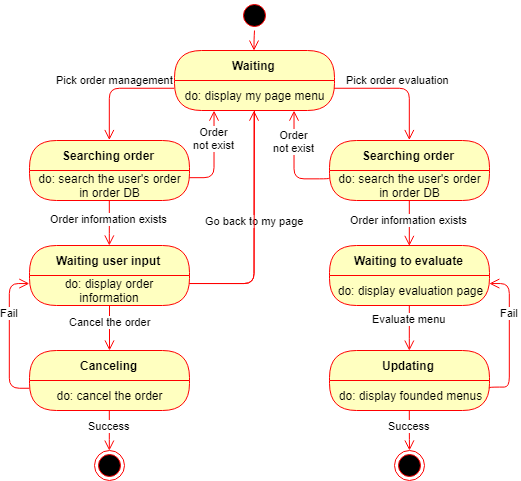

The diagram above was exported from draw.io. Its source (the exported page's mxGraphModel, read from the mxfile embedded in the PNG):
<mxGraphModel dx="649" dy="794" grid="1" gridSize="10" guides="1" tooltips="1" connect="1" arrows="1" fold="1" page="1" pageScale="1" pageWidth="827" pageHeight="1169" math="0" shadow="0">
  <root>
    <mxCell id="0" />
    <mxCell id="1" parent="0" />
    <mxCell id="YGB9TMCgIRE_jNW2NB7V-3" value="" style="ellipse;html=1;shape=startState;fillColor=#000000;strokeColor=#ff0000;" vertex="1" parent="1">
      <mxGeometry x="340" y="30" width="30" height="30" as="geometry" />
    </mxCell>
    <mxCell id="YGB9TMCgIRE_jNW2NB7V-4" value="Pick order management" style="edgeStyle=orthogonalEdgeStyle;html=1;verticalAlign=bottom;endArrow=open;endSize=8;strokeColor=#ff0000;exitX=0;exitY=0.25;exitDx=0;exitDy=0;entryX=0.5;entryY=0;entryDx=0;entryDy=0;" edge="1" source="YGB9TMCgIRE_jNW2NB7V-52" parent="1" target="YGB9TMCgIRE_jNW2NB7V-5">
      <mxGeometry relative="1" as="geometry">
        <mxPoint x="199.5" y="170" as="targetPoint" />
        <mxPoint x="199.5" y="140" as="sourcePoint" />
      </mxGeometry>
    </mxCell>
    <mxCell id="YGB9TMCgIRE_jNW2NB7V-5" value="Searching order" style="swimlane;html=1;fontStyle=1;align=center;verticalAlign=middle;childLayout=stackLayout;horizontal=1;startSize=30;horizontalStack=0;resizeParent=0;resizeLast=1;container=0;fontColor=#000000;collapsible=0;rounded=1;arcSize=30;strokeColor=#ff0000;fillColor=#ffffc0;swimlaneFillColor=#ffffc0;" vertex="1" parent="1">
      <mxGeometry x="130" y="170" width="160" height="60" as="geometry" />
    </mxCell>
    <mxCell id="YGB9TMCgIRE_jNW2NB7V-6" value="do: search the user's order&lt;br&gt;in order DB&lt;br&gt;" style="text;html=1;strokeColor=none;fillColor=none;align=center;verticalAlign=middle;spacingLeft=4;spacingRight=4;whiteSpace=wrap;overflow=hidden;rotatable=0;fontColor=#000000;" vertex="1" parent="YGB9TMCgIRE_jNW2NB7V-5">
      <mxGeometry y="30" width="160" height="30" as="geometry" />
    </mxCell>
    <mxCell id="YGB9TMCgIRE_jNW2NB7V-51" value="Waiting" style="swimlane;html=1;fontStyle=1;align=center;verticalAlign=middle;childLayout=stackLayout;horizontal=1;startSize=30;horizontalStack=0;resizeParent=0;resizeLast=1;container=0;fontColor=#000000;collapsible=0;rounded=1;arcSize=30;strokeColor=#ff0000;fillColor=#ffffc0;swimlaneFillColor=#ffffc0;" vertex="1" parent="1">
      <mxGeometry x="275" y="80" width="160" height="60" as="geometry" />
    </mxCell>
    <mxCell id="YGB9TMCgIRE_jNW2NB7V-52" value="do: display my page menu" style="text;html=1;strokeColor=none;fillColor=none;align=center;verticalAlign=middle;spacingLeft=4;spacingRight=4;whiteSpace=wrap;overflow=hidden;rotatable=0;fontColor=#000000;" vertex="1" parent="YGB9TMCgIRE_jNW2NB7V-51">
      <mxGeometry y="30" width="160" height="30" as="geometry" />
    </mxCell>
    <mxCell id="YGB9TMCgIRE_jNW2NB7V-53" value="" style="edgeStyle=orthogonalEdgeStyle;html=1;verticalAlign=bottom;endArrow=open;endSize=8;strokeColor=#ff0000;entryX=0.5;entryY=0;entryDx=0;entryDy=0;" edge="1" parent="1" source="YGB9TMCgIRE_jNW2NB7V-3" target="YGB9TMCgIRE_jNW2NB7V-51">
      <mxGeometry relative="1" as="geometry">
        <mxPoint x="369.5" y="80" as="targetPoint" />
        <mxPoint x="369.5" y="50" as="sourcePoint" />
        <Array as="points" />
      </mxGeometry>
    </mxCell>
    <mxCell id="YGB9TMCgIRE_jNW2NB7V-55" value="Pick order evaluation" style="edgeStyle=orthogonalEdgeStyle;html=1;verticalAlign=bottom;endArrow=open;endSize=8;strokeColor=#ff0000;exitX=1;exitY=0.25;exitDx=0;exitDy=0;entryX=0.5;entryY=0;entryDx=0;entryDy=0;" edge="1" parent="1" source="YGB9TMCgIRE_jNW2NB7V-52" target="YGB9TMCgIRE_jNW2NB7V-56">
      <mxGeometry relative="1" as="geometry">
        <mxPoint x="515" y="162" as="targetPoint" />
        <mxPoint x="590.5" y="110" as="sourcePoint" />
      </mxGeometry>
    </mxCell>
    <mxCell id="YGB9TMCgIRE_jNW2NB7V-56" value="Searching order" style="swimlane;html=1;fontStyle=1;align=center;verticalAlign=middle;childLayout=stackLayout;horizontal=1;startSize=30;horizontalStack=0;resizeParent=0;resizeLast=1;container=0;fontColor=#000000;collapsible=0;rounded=1;arcSize=30;strokeColor=#ff0000;fillColor=#ffffc0;swimlaneFillColor=#ffffc0;" vertex="1" parent="1">
      <mxGeometry x="430" y="170" width="160" height="60" as="geometry" />
    </mxCell>
    <mxCell id="YGB9TMCgIRE_jNW2NB7V-57" value="do: search the user's order&lt;br&gt;in order DB" style="text;html=1;strokeColor=none;fillColor=none;align=center;verticalAlign=middle;spacingLeft=4;spacingRight=4;whiteSpace=wrap;overflow=hidden;rotatable=0;fontColor=#000000;" vertex="1" parent="YGB9TMCgIRE_jNW2NB7V-56">
      <mxGeometry y="30" width="160" height="30" as="geometry" />
    </mxCell>
    <mxCell id="YGB9TMCgIRE_jNW2NB7V-58" value="Waiting to evaluate" style="swimlane;html=1;fontStyle=1;align=center;verticalAlign=middle;childLayout=stackLayout;horizontal=1;startSize=30;horizontalStack=0;resizeParent=0;resizeLast=1;container=0;fontColor=#000000;collapsible=0;rounded=1;arcSize=30;strokeColor=#ff0000;fillColor=#ffffc0;swimlaneFillColor=#ffffc0;" vertex="1" parent="1">
      <mxGeometry x="430" y="275" width="160" height="60" as="geometry" />
    </mxCell>
    <mxCell id="YGB9TMCgIRE_jNW2NB7V-59" value="do: display evaluation page&lt;br&gt;" style="text;html=1;strokeColor=none;fillColor=none;align=center;verticalAlign=middle;spacingLeft=4;spacingRight=4;whiteSpace=wrap;overflow=hidden;rotatable=0;fontColor=#000000;" vertex="1" parent="YGB9TMCgIRE_jNW2NB7V-58">
      <mxGeometry y="30" width="160" height="30" as="geometry" />
    </mxCell>
    <mxCell id="YGB9TMCgIRE_jNW2NB7V-60" value="Evaluate menu" style="edgeStyle=orthogonalEdgeStyle;html=1;verticalAlign=bottom;endArrow=open;endSize=8;strokeColor=#ff0000;entryX=0.5;entryY=0;entryDx=0;entryDy=0;" edge="1" parent="1" source="YGB9TMCgIRE_jNW2NB7V-58" target="YGB9TMCgIRE_jNW2NB7V-61">
      <mxGeometry relative="1" as="geometry">
        <mxPoint x="510" y="385" as="targetPoint" />
        <mxPoint as="offset" />
      </mxGeometry>
    </mxCell>
    <mxCell id="YGB9TMCgIRE_jNW2NB7V-61" value="Updating" style="swimlane;html=1;fontStyle=1;align=center;verticalAlign=middle;childLayout=stackLayout;horizontal=1;startSize=30;horizontalStack=0;resizeParent=0;resizeLast=1;container=0;fontColor=#000000;collapsible=0;rounded=1;arcSize=30;strokeColor=#ff0000;fillColor=#ffffc0;swimlaneFillColor=#ffffc0;" vertex="1" parent="1">
      <mxGeometry x="430" y="380" width="160" height="60" as="geometry" />
    </mxCell>
    <mxCell id="YGB9TMCgIRE_jNW2NB7V-62" value="do: display founded menus" style="text;html=1;strokeColor=none;fillColor=none;align=center;verticalAlign=middle;spacingLeft=4;spacingRight=4;whiteSpace=wrap;overflow=hidden;rotatable=0;fontColor=#000000;" vertex="1" parent="YGB9TMCgIRE_jNW2NB7V-61">
      <mxGeometry y="30" width="160" height="30" as="geometry" />
    </mxCell>
    <mxCell id="YGB9TMCgIRE_jNW2NB7V-64" value="" style="ellipse;html=1;shape=endState;fillColor=#000000;strokeColor=#ff0000;" vertex="1" parent="1">
      <mxGeometry x="495" y="480" width="30" height="30" as="geometry" />
    </mxCell>
    <mxCell id="YGB9TMCgIRE_jNW2NB7V-65" value="Order information exists" style="edgeStyle=orthogonalEdgeStyle;html=1;verticalAlign=bottom;endArrow=open;endSize=8;strokeColor=#ff0000;entryX=0.5;entryY=0;entryDx=0;entryDy=0;exitX=0.5;exitY=1;exitDx=0;exitDy=0;" edge="1" parent="1" source="YGB9TMCgIRE_jNW2NB7V-57" target="YGB9TMCgIRE_jNW2NB7V-58">
      <mxGeometry x="0.2095" relative="1" as="geometry">
        <mxPoint x="515" y="272" as="targetPoint" />
        <mxPoint x="515" y="230" as="sourcePoint" />
        <mxPoint as="offset" />
      </mxGeometry>
    </mxCell>
    <mxCell id="YGB9TMCgIRE_jNW2NB7V-67" value="Order&lt;br&gt;not exist&lt;br&gt;" style="edgeStyle=orthogonalEdgeStyle;html=1;verticalAlign=bottom;endArrow=open;endSize=8;strokeColor=#ff0000;exitX=1;exitY=0.25;exitDx=0;exitDy=0;entryX=0.25;entryY=1;entryDx=0;entryDy=0;" edge="1" parent="1" source="YGB9TMCgIRE_jNW2NB7V-6" target="YGB9TMCgIRE_jNW2NB7V-52">
      <mxGeometry x="-0.3103" y="17" relative="1" as="geometry">
        <mxPoint x="320.2352941176471" y="300.11764705882365" as="targetPoint" />
        <mxPoint x="320.2352941176471" y="249.52941176470586" as="sourcePoint" />
        <mxPoint x="17" y="-17" as="offset" />
      </mxGeometry>
    </mxCell>
    <mxCell id="YGB9TMCgIRE_jNW2NB7V-69" value="Order&lt;br&gt;not exist&lt;br&gt;" style="edgeStyle=orthogonalEdgeStyle;html=1;verticalAlign=bottom;endArrow=open;endSize=8;strokeColor=#ff0000;entryX=0.75;entryY=1;entryDx=0;entryDy=0;exitX=0;exitY=0.25;exitDx=0;exitDy=0;" edge="1" parent="1" source="YGB9TMCgIRE_jNW2NB7V-57" target="YGB9TMCgIRE_jNW2NB7V-52">
      <mxGeometry x="0.1278" relative="1" as="geometry">
        <mxPoint x="405.5952380952381" y="139.9523809523809" as="targetPoint" />
        <mxPoint x="430" y="207" as="sourcePoint" />
        <mxPoint as="offset" />
        <Array as="points">
          <mxPoint x="395" y="208" />
        </Array>
      </mxGeometry>
    </mxCell>
    <mxCell id="YGB9TMCgIRE_jNW2NB7V-73" value="Waiting user input" style="swimlane;html=1;fontStyle=1;align=center;verticalAlign=middle;childLayout=stackLayout;horizontal=1;startSize=30;horizontalStack=0;resizeParent=0;resizeLast=1;container=0;fontColor=#000000;collapsible=0;rounded=1;arcSize=30;strokeColor=#ff0000;fillColor=#ffffc0;swimlaneFillColor=#ffffc0;" vertex="1" parent="1">
      <mxGeometry x="130" y="275" width="160" height="60" as="geometry" />
    </mxCell>
    <mxCell id="YGB9TMCgIRE_jNW2NB7V-74" value="do: display order information" style="text;html=1;strokeColor=none;fillColor=none;align=center;verticalAlign=middle;spacingLeft=4;spacingRight=4;whiteSpace=wrap;overflow=hidden;rotatable=0;fontColor=#000000;" vertex="1" parent="YGB9TMCgIRE_jNW2NB7V-73">
      <mxGeometry y="30" width="160" height="30" as="geometry" />
    </mxCell>
    <mxCell id="YGB9TMCgIRE_jNW2NB7V-75" value="Cancel the order" style="edgeStyle=orthogonalEdgeStyle;html=1;verticalAlign=bottom;endArrow=open;endSize=8;strokeColor=#ff0000;" edge="1" source="YGB9TMCgIRE_jNW2NB7V-73" parent="1" target="YGB9TMCgIRE_jNW2NB7V-81">
      <mxGeometry x="0.1111" relative="1" as="geometry">
        <mxPoint x="210" y="370" as="targetPoint" />
        <mxPoint as="offset" />
      </mxGeometry>
    </mxCell>
    <mxCell id="YGB9TMCgIRE_jNW2NB7V-76" value="Order information exists" style="edgeStyle=orthogonalEdgeStyle;html=1;verticalAlign=bottom;endArrow=open;endSize=8;strokeColor=#ff0000;exitX=0.5;exitY=1;exitDx=0;exitDy=0;" edge="1" parent="1" source="YGB9TMCgIRE_jNW2NB7V-6" target="YGB9TMCgIRE_jNW2NB7V-73">
      <mxGeometry x="0.2095" relative="1" as="geometry">
        <mxPoint x="210" y="270" as="targetPoint" />
        <mxPoint x="210" y="240" as="sourcePoint" />
        <mxPoint as="offset" />
      </mxGeometry>
    </mxCell>
    <mxCell id="YGB9TMCgIRE_jNW2NB7V-81" value="Canceling" style="swimlane;html=1;fontStyle=1;align=center;verticalAlign=middle;childLayout=stackLayout;horizontal=1;startSize=30;horizontalStack=0;resizeParent=0;resizeLast=1;container=0;fontColor=#000000;collapsible=0;rounded=1;arcSize=30;strokeColor=#ff0000;fillColor=#ffffc0;swimlaneFillColor=#ffffc0;" vertex="1" parent="1">
      <mxGeometry x="130" y="380" width="160" height="60" as="geometry" />
    </mxCell>
    <mxCell id="YGB9TMCgIRE_jNW2NB7V-82" value="do: cancel the order" style="text;html=1;strokeColor=none;fillColor=none;align=center;verticalAlign=middle;spacingLeft=4;spacingRight=4;whiteSpace=wrap;overflow=hidden;rotatable=0;fontColor=#000000;" vertex="1" parent="YGB9TMCgIRE_jNW2NB7V-81">
      <mxGeometry y="30" width="160" height="30" as="geometry" />
    </mxCell>
    <mxCell id="YGB9TMCgIRE_jNW2NB7V-83" value="Success" style="edgeStyle=orthogonalEdgeStyle;html=1;verticalAlign=bottom;endArrow=open;endSize=8;strokeColor=#ff0000;entryX=0.5;entryY=0;entryDx=0;entryDy=0;" edge="1" source="YGB9TMCgIRE_jNW2NB7V-81" parent="1" target="YGB9TMCgIRE_jNW2NB7V-85">
      <mxGeometry x="0.2006" relative="1" as="geometry">
        <mxPoint x="210" y="470" as="targetPoint" />
        <mxPoint as="offset" />
      </mxGeometry>
    </mxCell>
    <mxCell id="YGB9TMCgIRE_jNW2NB7V-84" value="Go back to my page" style="edgeStyle=orthogonalEdgeStyle;html=1;verticalAlign=bottom;endArrow=open;endSize=8;strokeColor=#ff0000;exitX=1;exitY=0.25;exitDx=0;exitDy=0;entryX=0.5;entryY=1;entryDx=0;entryDy=0;" edge="1" parent="1" source="YGB9TMCgIRE_jNW2NB7V-74" target="YGB9TMCgIRE_jNW2NB7V-52">
      <mxGeometry relative="1" as="geometry">
        <mxPoint x="320" y="335" as="targetPoint" />
        <mxPoint x="320" y="300" as="sourcePoint" />
      </mxGeometry>
    </mxCell>
    <mxCell id="YGB9TMCgIRE_jNW2NB7V-85" value="" style="ellipse;html=1;shape=endState;fillColor=#000000;strokeColor=#ff0000;rounded=1;" vertex="1" parent="1">
      <mxGeometry x="195" y="480" width="30" height="30" as="geometry" />
    </mxCell>
    <mxCell id="YGB9TMCgIRE_jNW2NB7V-86" value="Fail" style="edgeStyle=orthogonalEdgeStyle;html=1;verticalAlign=bottom;endArrow=open;endSize=8;strokeColor=#ff0000;entryX=0;entryY=0.25;entryDx=0;entryDy=0;exitX=0;exitY=0.25;exitDx=0;exitDy=0;" edge="1" parent="1" source="YGB9TMCgIRE_jNW2NB7V-82" target="YGB9TMCgIRE_jNW2NB7V-74">
      <mxGeometry x="0.2006" relative="1" as="geometry">
        <mxPoint x="70" y="415" as="targetPoint" />
        <mxPoint x="70" y="375" as="sourcePoint" />
        <mxPoint as="offset" />
        <Array as="points">
          <mxPoint x="110" y="418" />
          <mxPoint x="110" y="313" />
        </Array>
      </mxGeometry>
    </mxCell>
    <mxCell id="YGB9TMCgIRE_jNW2NB7V-88" value="Success" style="edgeStyle=orthogonalEdgeStyle;html=1;verticalAlign=bottom;endArrow=open;endSize=8;strokeColor=#ff0000;exitX=0.5;exitY=1;exitDx=0;exitDy=0;" edge="1" parent="1" source="YGB9TMCgIRE_jNW2NB7V-62">
      <mxGeometry x="0.2006" relative="1" as="geometry">
        <mxPoint x="510" y="480" as="targetPoint" />
        <mxPoint x="510" y="450" as="sourcePoint" />
        <mxPoint as="offset" />
      </mxGeometry>
    </mxCell>
    <mxCell id="YGB9TMCgIRE_jNW2NB7V-89" value="Fail" style="edgeStyle=orthogonalEdgeStyle;html=1;verticalAlign=bottom;endArrow=open;endSize=8;strokeColor=#ff0000;entryX=1;entryY=0.25;entryDx=0;entryDy=0;exitX=1;exitY=0.25;exitDx=0;exitDy=0;" edge="1" parent="1" source="YGB9TMCgIRE_jNW2NB7V-62" target="YGB9TMCgIRE_jNW2NB7V-59">
      <mxGeometry x="0.2006" relative="1" as="geometry">
        <mxPoint x="630" y="304.5" as="targetPoint" />
        <mxPoint x="630" y="409.5" as="sourcePoint" />
        <mxPoint as="offset" />
        <Array as="points">
          <mxPoint x="590" y="417" />
          <mxPoint x="610" y="417" />
          <mxPoint x="610" y="313" />
        </Array>
      </mxGeometry>
    </mxCell>
    <mxCell id="YGB9TMCgIRE_jNW2NB7V-90" value="" style="edgeStyle=orthogonalEdgeStyle;html=1;verticalAlign=bottom;endArrow=none;endSize=8;strokeColor=#ff0000;exitX=1;exitY=0.25;exitDx=0;exitDy=0;entryX=0.5;entryY=1;entryDx=0;entryDy=0;endFill=0;" edge="1" parent="1">
      <mxGeometry x="0.1597" y="-45" relative="1" as="geometry">
        <mxPoint x="355" y="140" as="targetPoint" />
        <mxPoint x="290" y="313" as="sourcePoint" />
        <mxPoint as="offset" />
      </mxGeometry>
    </mxCell>
  </root>
</mxGraphModel>